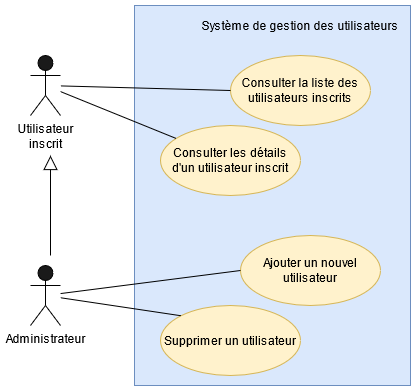

The diagram above was exported from draw.io. Its source (the exported page's mxGraphModel, read from the mxfile embedded in the PNG):
<mxGraphModel dx="780" dy="790" grid="1" gridSize="10" guides="1" tooltips="1" connect="1" arrows="1" fold="1" page="1" pageScale="1" pageWidth="827" pageHeight="1169" math="0" shadow="0">
  <root>
    <mxCell id="0" />
    <mxCell id="1" parent="0" />
    <mxCell id="aF79QAN42y5VdJqCtzJs-1" value="" style="rounded=0;whiteSpace=wrap;html=1;fillColor=#dae8fc;strokeColor=#6c8ebf;" vertex="1" parent="1">
      <mxGeometry x="294" y="190" width="276" height="380" as="geometry" />
    </mxCell>
    <mxCell id="aF79QAN42y5VdJqCtzJs-2" value="Système de gestion des utilisateurs" style="text;html=1;strokeColor=none;fillColor=none;align=center;verticalAlign=middle;whiteSpace=wrap;rounded=0;" vertex="1" parent="1">
      <mxGeometry x="360" y="200" width="200" height="20" as="geometry" />
    </mxCell>
    <mxCell id="aF79QAN42y5VdJqCtzJs-3" value="Administrateur" style="shape=umlActor;verticalLabelPosition=bottom;verticalAlign=top;html=1;outlineConnect=0;fillColor=#1A1A1A;" vertex="1" parent="1">
      <mxGeometry x="190" y="450" width="30" height="60" as="geometry" />
    </mxCell>
    <mxCell id="aF79QAN42y5VdJqCtzJs-8" value="&lt;div&gt;Utilisateur&lt;/div&gt;&lt;div&gt;inscrit&lt;br&gt;&lt;/div&gt;" style="shape=umlActor;verticalLabelPosition=bottom;verticalAlign=top;html=1;outlineConnect=0;fillColor=#1A1A1A;" vertex="1" parent="1">
      <mxGeometry x="190" y="240" width="30" height="60" as="geometry" />
    </mxCell>
    <mxCell id="aF79QAN42y5VdJqCtzJs-9" value="" style="endArrow=block;endFill=0;endSize=12;html=1;" edge="1" parent="1">
      <mxGeometry width="160" relative="1" as="geometry">
        <mxPoint x="210" y="440" as="sourcePoint" />
        <mxPoint x="210" y="340" as="targetPoint" />
      </mxGeometry>
    </mxCell>
    <mxCell id="aF79QAN42y5VdJqCtzJs-10" value="&lt;div&gt;Consulter la liste des&lt;/div&gt;&lt;div&gt;utilisateurs inscrits&lt;br&gt;&lt;/div&gt;" style="ellipse;whiteSpace=wrap;html=1;fillColor=#fff2cc;strokeColor=#d6b656;" vertex="1" parent="1">
      <mxGeometry x="390" y="240" width="140" height="70" as="geometry" />
    </mxCell>
    <mxCell id="aF79QAN42y5VdJqCtzJs-11" value="Consulter les détails d'un utilisateur inscrit" style="ellipse;whiteSpace=wrap;html=1;fillColor=#fff2cc;strokeColor=#d6b656;" vertex="1" parent="1">
      <mxGeometry x="320" y="310" width="140" height="70" as="geometry" />
    </mxCell>
    <mxCell id="aF79QAN42y5VdJqCtzJs-12" value="Supprimer un utilisateur" style="ellipse;whiteSpace=wrap;html=1;fillColor=#fff2cc;strokeColor=#d6b656;" vertex="1" parent="1">
      <mxGeometry x="320" y="490" width="140" height="70" as="geometry" />
    </mxCell>
    <mxCell id="aF79QAN42y5VdJqCtzJs-13" value="Ajouter un nouvel utilisateur" style="ellipse;whiteSpace=wrap;html=1;fillColor=#fff2cc;strokeColor=#d6b656;" vertex="1" parent="1">
      <mxGeometry x="400" y="420" width="140" height="70" as="geometry" />
    </mxCell>
    <mxCell id="aF79QAN42y5VdJqCtzJs-14" value="" style="endArrow=none;html=1;entryX=0;entryY=0.5;entryDx=0;entryDy=0;" edge="1" parent="1" source="aF79QAN42y5VdJqCtzJs-8" target="aF79QAN42y5VdJqCtzJs-10">
      <mxGeometry width="50" height="50" relative="1" as="geometry">
        <mxPoint x="280" y="330" as="sourcePoint" />
        <mxPoint x="330" y="280" as="targetPoint" />
      </mxGeometry>
    </mxCell>
    <mxCell id="aF79QAN42y5VdJqCtzJs-15" value="" style="endArrow=none;html=1;" edge="1" parent="1" source="aF79QAN42y5VdJqCtzJs-8" target="aF79QAN42y5VdJqCtzJs-11">
      <mxGeometry width="50" height="50" relative="1" as="geometry">
        <mxPoint x="290" y="340" as="sourcePoint" />
        <mxPoint x="340" y="290" as="targetPoint" />
      </mxGeometry>
    </mxCell>
    <mxCell id="aF79QAN42y5VdJqCtzJs-16" value="" style="endArrow=none;html=1;entryX=0;entryY=0.5;entryDx=0;entryDy=0;" edge="1" parent="1" source="aF79QAN42y5VdJqCtzJs-3" target="aF79QAN42y5VdJqCtzJs-13">
      <mxGeometry width="50" height="50" relative="1" as="geometry">
        <mxPoint x="340" y="470" as="sourcePoint" />
        <mxPoint x="390" y="420" as="targetPoint" />
      </mxGeometry>
    </mxCell>
    <mxCell id="aF79QAN42y5VdJqCtzJs-17" value="" style="endArrow=none;html=1;entryX=0;entryY=0;entryDx=0;entryDy=0;" edge="1" parent="1" source="aF79QAN42y5VdJqCtzJs-3" target="aF79QAN42y5VdJqCtzJs-12">
      <mxGeometry width="50" height="50" relative="1" as="geometry">
        <mxPoint x="290" y="540" as="sourcePoint" />
        <mxPoint x="340" y="490" as="targetPoint" />
      </mxGeometry>
    </mxCell>
  </root>
</mxGraphModel>